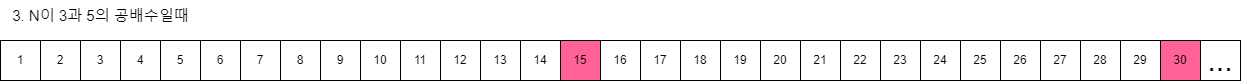

The diagram above was exported from draw.io. Its source (the exported page's mxGraphModel, read from the mxfile embedded in the PNG):
<mxGraphModel dx="1434" dy="746" grid="0" gridSize="10" guides="1" tooltips="1" connect="1" arrows="1" fold="1" page="1" pageScale="1" pageWidth="1654" pageHeight="2336" math="0" shadow="0">
  <root>
    <mxCell id="0" />
    <mxCell id="1" parent="0" />
    <mxCell id="wnkRSMNmAhlUxhHU0W7e-1" value="2" style="rounded=0;whiteSpace=wrap;html=1;" vertex="1" parent="1">
      <mxGeometry x="240" y="200" width="40" height="40" as="geometry" />
    </mxCell>
    <mxCell id="wnkRSMNmAhlUxhHU0W7e-2" value="3" style="rounded=0;whiteSpace=wrap;html=1;" vertex="1" parent="1">
      <mxGeometry x="280" y="200" width="40" height="40" as="geometry" />
    </mxCell>
    <mxCell id="wnkRSMNmAhlUxhHU0W7e-3" value="4" style="rounded=0;whiteSpace=wrap;html=1;" vertex="1" parent="1">
      <mxGeometry x="320" y="200" width="40" height="40" as="geometry" />
    </mxCell>
    <mxCell id="wnkRSMNmAhlUxhHU0W7e-4" value="1" style="rounded=0;whiteSpace=wrap;html=1;" vertex="1" parent="1">
      <mxGeometry x="200" y="200" width="40" height="40" as="geometry" />
    </mxCell>
    <mxCell id="wnkRSMNmAhlUxhHU0W7e-5" value="5" style="rounded=0;whiteSpace=wrap;html=1;" vertex="1" parent="1">
      <mxGeometry x="360" y="200" width="40" height="40" as="geometry" />
    </mxCell>
    <mxCell id="wnkRSMNmAhlUxhHU0W7e-6" value="6" style="rounded=0;whiteSpace=wrap;html=1;" vertex="1" parent="1">
      <mxGeometry x="400" y="200" width="40" height="40" as="geometry" />
    </mxCell>
    <mxCell id="wnkRSMNmAhlUxhHU0W7e-7" value="7" style="rounded=0;whiteSpace=wrap;html=1;" vertex="1" parent="1">
      <mxGeometry x="440" y="200" width="40" height="40" as="geometry" />
    </mxCell>
    <mxCell id="wnkRSMNmAhlUxhHU0W7e-8" value="8" style="rounded=0;whiteSpace=wrap;html=1;" vertex="1" parent="1">
      <mxGeometry x="480" y="200" width="40" height="40" as="geometry" />
    </mxCell>
    <mxCell id="wnkRSMNmAhlUxhHU0W7e-9" value="9" style="rounded=0;whiteSpace=wrap;html=1;" vertex="1" parent="1">
      <mxGeometry x="520" y="200" width="40" height="40" as="geometry" />
    </mxCell>
    <mxCell id="wnkRSMNmAhlUxhHU0W7e-10" value="10" style="rounded=0;whiteSpace=wrap;html=1;" vertex="1" parent="1">
      <mxGeometry x="560" y="200" width="40" height="40" as="geometry" />
    </mxCell>
    <mxCell id="wnkRSMNmAhlUxhHU0W7e-11" value="11" style="rounded=0;whiteSpace=wrap;html=1;" vertex="1" parent="1">
      <mxGeometry x="600" y="200" width="40" height="40" as="geometry" />
    </mxCell>
    <mxCell id="wnkRSMNmAhlUxhHU0W7e-12" value="12" style="rounded=0;whiteSpace=wrap;html=1;" vertex="1" parent="1">
      <mxGeometry x="640" y="200" width="40" height="40" as="geometry" />
    </mxCell>
    <mxCell id="wnkRSMNmAhlUxhHU0W7e-13" value="13" style="rounded=0;whiteSpace=wrap;html=1;" vertex="1" parent="1">
      <mxGeometry x="680" y="200" width="40" height="40" as="geometry" />
    </mxCell>
    <mxCell id="wnkRSMNmAhlUxhHU0W7e-14" value="14" style="rounded=0;whiteSpace=wrap;html=1;" vertex="1" parent="1">
      <mxGeometry x="720" y="200" width="40" height="40" as="geometry" />
    </mxCell>
    <mxCell id="wnkRSMNmAhlUxhHU0W7e-15" value="15" style="rounded=0;whiteSpace=wrap;html=1;fillColor=#ff6198;" vertex="1" parent="1">
      <mxGeometry x="760" y="200" width="40" height="40" as="geometry" />
    </mxCell>
    <mxCell id="wnkRSMNmAhlUxhHU0W7e-16" value="16" style="rounded=0;whiteSpace=wrap;html=1;" vertex="1" parent="1">
      <mxGeometry x="800" y="200" width="40" height="40" as="geometry" />
    </mxCell>
    <mxCell id="wnkRSMNmAhlUxhHU0W7e-17" value="17" style="rounded=0;whiteSpace=wrap;html=1;" vertex="1" parent="1">
      <mxGeometry x="840" y="200" width="40" height="40" as="geometry" />
    </mxCell>
    <mxCell id="wnkRSMNmAhlUxhHU0W7e-18" value="18" style="rounded=0;whiteSpace=wrap;html=1;" vertex="1" parent="1">
      <mxGeometry x="880" y="200" width="40" height="40" as="geometry" />
    </mxCell>
    <mxCell id="wnkRSMNmAhlUxhHU0W7e-19" value="&lt;span style=&quot;font-size: 12px;&quot;&gt;19&lt;/span&gt;" style="rounded=0;whiteSpace=wrap;html=1;fontSize=12;verticalAlign=middle;" vertex="1" parent="1">
      <mxGeometry x="920" y="200" width="40" height="40" as="geometry" />
    </mxCell>
    <mxCell id="wnkRSMNmAhlUxhHU0W7e-20" value="23" style="rounded=0;whiteSpace=wrap;html=1;fontSize=12;verticalAlign=middle;" vertex="1" parent="1">
      <mxGeometry x="1080" y="200" width="40" height="40" as="geometry" />
    </mxCell>
    <mxCell id="wnkRSMNmAhlUxhHU0W7e-21" value="24" style="rounded=0;whiteSpace=wrap;html=1;fontSize=12;verticalAlign=middle;" vertex="1" parent="1">
      <mxGeometry x="1120" y="200" width="40" height="40" as="geometry" />
    </mxCell>
    <mxCell id="wnkRSMNmAhlUxhHU0W7e-22" value="25" style="rounded=0;whiteSpace=wrap;html=1;fontSize=12;verticalAlign=middle;" vertex="1" parent="1">
      <mxGeometry x="1160" y="200" width="40" height="40" as="geometry" />
    </mxCell>
    <mxCell id="wnkRSMNmAhlUxhHU0W7e-23" value="26" style="rounded=0;whiteSpace=wrap;html=1;fontSize=12;verticalAlign=middle;" vertex="1" parent="1">
      <mxGeometry x="1200" y="200" width="40" height="40" as="geometry" />
    </mxCell>
    <mxCell id="wnkRSMNmAhlUxhHU0W7e-24" value="27" style="rounded=0;whiteSpace=wrap;html=1;fontSize=12;verticalAlign=middle;" vertex="1" parent="1">
      <mxGeometry x="1240" y="200" width="40" height="40" as="geometry" />
    </mxCell>
    <mxCell id="wnkRSMNmAhlUxhHU0W7e-25" value="28" style="rounded=0;whiteSpace=wrap;html=1;fontSize=12;verticalAlign=middle;" vertex="1" parent="1">
      <mxGeometry x="1280" y="200" width="40" height="40" as="geometry" />
    </mxCell>
    <mxCell id="wnkRSMNmAhlUxhHU0W7e-26" value="29" style="rounded=0;whiteSpace=wrap;html=1;fontSize=12;verticalAlign=middle;" vertex="1" parent="1">
      <mxGeometry x="1320" y="200" width="40" height="40" as="geometry" />
    </mxCell>
    <mxCell id="wnkRSMNmAhlUxhHU0W7e-27" value="30" style="rounded=0;whiteSpace=wrap;html=1;fontSize=12;verticalAlign=middle;fillColor=#ff6198;" vertex="1" parent="1">
      <mxGeometry x="1360" y="200" width="40" height="40" as="geometry" />
    </mxCell>
    <mxCell id="wnkRSMNmAhlUxhHU0W7e-28" value="..." style="rounded=0;whiteSpace=wrap;html=1;fontSize=30;verticalAlign=middle;" vertex="1" parent="1">
      <mxGeometry x="1400" y="200" width="40" height="40" as="geometry" />
    </mxCell>
    <mxCell id="wnkRSMNmAhlUxhHU0W7e-29" value="22" style="rounded=0;whiteSpace=wrap;html=1;fontSize=12;verticalAlign=middle;" vertex="1" parent="1">
      <mxGeometry x="1040" y="200" width="40" height="40" as="geometry" />
    </mxCell>
    <mxCell id="wnkRSMNmAhlUxhHU0W7e-30" value="21" style="rounded=0;whiteSpace=wrap;html=1;fontSize=12;verticalAlign=middle;" vertex="1" parent="1">
      <mxGeometry x="1000" y="200" width="40" height="40" as="geometry" />
    </mxCell>
    <mxCell id="wnkRSMNmAhlUxhHU0W7e-31" value="20" style="rounded=0;whiteSpace=wrap;html=1;fontSize=12;verticalAlign=middle;" vertex="1" parent="1">
      <mxGeometry x="960" y="200" width="40" height="40" as="geometry" />
    </mxCell>
    <mxCell id="wnkRSMNmAhlUxhHU0W7e-32" value="3. N이 3과 5의 공배수일때" style="text;html=1;align=center;verticalAlign=middle;resizable=0;points=[];autosize=1;strokeColor=none;fillColor=none;fontSize=15;" vertex="1" parent="1">
      <mxGeometry x="200" y="160" width="200" height="30" as="geometry" />
    </mxCell>
  </root>
</mxGraphModel>